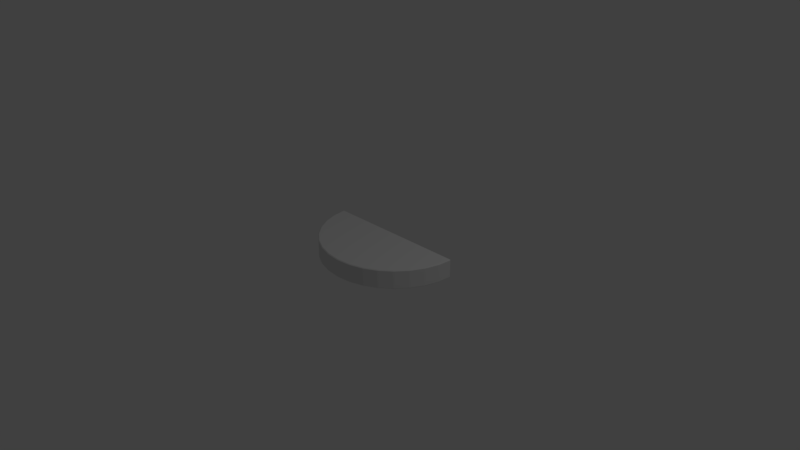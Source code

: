 # Source: enemyHanen.blend  (saved by Blender 2.79.0; exported with 4.5.12 LTS)
import bpy
from mathutils import Matrix  # noqa: F401  (used for matrix-valued properties, if any)

bpy.ops.wm.read_factory_settings(use_empty=True)
scene = bpy.context.scene
scene.name = 'Scene'

# ---- collections
col_collection_1 = bpy.data.collections.new('Collection 1'); scene.collection.children.link(col_collection_1)

# ---- materials (node trees are filled in below, after node groups)
mat_material = bpy.data.materials.new('Material')
mat_material.alpha_threshold = 0.0
mat_material.use_transparent_shadow = False
mat_material.roughness = 0.5
mat_material.line_color = (0.0, 0.0, 0.0, 1.0)

# ---- material node trees

# ---- world
world_world = bpy.data.worlds.new('World'); scene.world = world_world
world_world.color = (0.05088, 0.05088, 0.05088)
world_world.use_sun_shadow = False
world_world.sun_shadow_jitter_overblur = 0.0
world_world.cycles.sampling_method = 'MANUAL'

# ---- cameras
cam_camera = bpy.data.cameras.new('Camera')
cam_camera.clip_end = 100.0
cam_camera.lens = 35.0
cam_camera.sensor_width = 32.0
cam_camera.sensor_height = 18.0
cam_camera.ortho_scale = 7.314
cam_camera.dof.focus_distance = 0.0
cam_camera.dof.aperture_fstop = 128.0

# ---- lights
light_lamp = bpy.data.lights.new('Lamp', 'POINT')
light_lamp.transmission_factor = 0.0
light_lamp.cutoff_distance = 30.0
light_lamp.energy = 100.0
light_lamp.shadow_buffer_clip_start = 1.001
light_lamp.shadow_soft_size = 0.1
light_lamp.shadow_maximum_resolution = 0.006
light_lamp.use_absolute_resolution = True

# ---- meshes
me_cube_001 = bpy.data.meshes.new('Cube.001')
me_cube_001.from_pydata([(0.009985, -0.5411, -0.128), (0.009985, -0.5411, 0.128), (-0.1855, -0.5267, -0.128), (-0.1855, -0.5267, 0.128), (-0.3745, -0.4745, -0.128), (-0.3745, -0.4745, 0.128), (-0.5496, -0.3864, -0.128), (-0.5496, -0.3864, 0.128), (-0.7042, -0.2658, -0.128), (-0.7042, -0.2658, 0.128), (-0.8322, -0.1174, -0.128), (-0.8322, -0.1174, 0.128), (-0.9289, 0.05315, -0.128), (-0.9289, 0.05315, 0.128), (-0.9905, 0.2393, -0.128), (-0.9905, 0.2393, 0.128), (-1.014, 0.4338, -0.128), (-1.014, 0.4338, 0.128), (0.9849, 0.4834, -0.128), (0.9849, 0.4834, 0.128), (0.9705, 0.2879, -0.128), (0.9705, 0.2879, 0.128), (0.9183, 0.09895, -0.128), (0.9183, 0.09895, 0.128), (0.8302, -0.07617, -0.128), (0.8302, -0.07617, 0.128), (0.7096, -0.2307, -0.128), (0.7096, -0.2307, 0.128), (0.5612, -0.3588, -0.128), (0.5612, -0.3588, 0.128), (0.3907, -0.4555, -0.128), (0.3907, -0.4555, 0.128), (0.2045, -0.517, -0.128), (0.2045, -0.517, 0.128)], [], [(0, 1, 3, 2), (2, 3, 5, 4), (4, 5, 7, 6), (6, 7, 9, 8), (8, 9, 11, 10), (10, 11, 13, 12), (12, 13, 15, 14), (14, 15, 17, 16), (0, 2, 32), (4, 6, 28, 30), (6, 8, 26, 28), (8, 10, 24, 26), (10, 12, 22, 24), (12, 14, 20, 22), (14, 16, 18, 20), (1, 33, 3), (5, 3, 33, 31), (7, 5, 31, 29), (9, 7, 29, 27), (11, 9, 27, 25), (13, 11, 25, 23), (15, 13, 23, 21), (17, 15, 21, 19), (18, 19, 21, 20), (20, 21, 23, 22), (22, 23, 25, 24), (24, 25, 27, 26), (26, 27, 29, 28), (28, 29, 31, 30), (2, 4, 30, 32), (30, 31, 33, 32), (32, 33, 1, 0), (18, 16, 17, 19)])
_uv = me_cube_001.uv_layers.new(name='UVMap')
_uv.uv.foreach_set('vector', [0.0, 0.0, 0.0, 0.0, 0.0, 0.0, 0.0, 0.0, 0.0, 0.0, 0.0, 0.0, 0.0, 0.0, 0.0, 0.0, 0.0, 0.0, 0.0, 0.0, 0.0, 0.0, 0.0, 0.0, 0.0, 0.0, 0.0, 0.0, 0.0, 0.0, 0.0, 0.0, 0.0, 0.0, 0.0, 0.0, 0.0, 0.0, 0.0, 0.0, 0.0, 0.0, 0.0, 0.0, 0.0, 0.0, 0.0, 0.0, 0.0, 0.0, 0.0, 0.0, 0.0, 0.0, 0.0, 0.0, 0.0, 0.0, 0.0, 0.0, 0.0, 0.0, 0.0, 0.0, 0.0, 0.0, 0.0, 0.0, 0.0, 0.0, 0.0, 0.0, 0.0, 0.0, 0.0, 0.0, 0.0, 0.0, 0.0, 0.0, 0.0, 0.0, 0.0, 0.0, 0.0, 0.0, 0.0, 0.0, 0.0, 0.0, 0.0, 0.0, 0.0, 0.0, 0.0, 0.0, 0.0, 0.0, 0.0, 0.0, 0.0, 0.0, 0.0, 0.0, 0.0, 0.0, 0.0, 0.0, 0.0, 0.0, 0.0, 0.0, 0.0, 0.0, 0.0, 0.0, 0.0, 0.0, 0.0, 0.0, 0.0, 0.0, 0.0, 0.0, 0.0, 0.0, 0.0, 0.0, 0.0, 0.0, 0.0, 0.0, 0.0, 0.0, 0.0, 0.0, 0.0, 0.0, 0.0, 0.0, 0.0, 0.0, 0.0, 0.0, 0.0, 0.0, 0.0, 0.0, 0.0, 0.0, 0.0, 0.0, 0.0, 0.0, 0.0, 0.0, 0.0, 0.0, 0.0, 0.0, 0.0, 0.0, 0.0, 0.0, 0.0, 0.0, 0.0, 0.0, 0.0, 0.0, 0.0, 0.0, 0.0, 0.0, 0.0, 0.0, 0.0, 0.0, 0.0, 0.0, 0.0, 0.0, 0.0, 0.0, 0.0, 0.0, 0.0, 0.0, 0.0, 0.0, 0.0, 0.0, 0.0, 0.0, 0.0, 0.0, 0.0, 0.0, 0.0, 0.0, 0.0, 0.0, 0.0, 0.0, 0.0, 0.0, 0.0, 0.0, 0.0, 0.0, 0.0, 0.0, 0.0, 0.0, 0.0, 0.0, 0.0, 0.0, 0.0, 0.0, 0.0, 0.0, 0.0, 0.0, 0.0, 0.0, 0.0, 0.0, 0.0, 0.0, 0.0, 0.0, 0.0, 0.0, 0.0, 0.0, 0.0, 0.0, 0.0, 0.0, 0.0, 0.0, 0.0, 0.0, 0.0, 0.0, 0.0, 0.0, 0.0, 0.0, 0.0, 0.0, 0.0, 0.0, 0.0, 0.0, 0.0, 0.0, 0.0, 0.0])
me_cube_001.materials.append(mat_material)
me_cube_001.use_remesh_preserve_volume = False
me_cube_001.use_remesh_preserve_attributes = False
me_cube_001.use_mirror_vertex_groups = False
me_cube_001.update()

# ---- objects
ob_cube = bpy.data.objects.new('Cube', me_cube_001)
ob_lamp = bpy.data.objects.new('Lamp', light_lamp)
ob_camera = bpy.data.objects.new('Camera', cam_camera)

# ---- transforms, parenting, visibility, modifiers, constraints
ob_cube.location = (0.0, 0.0, 0.0)
ob_cube.lineart.crease_threshold = 0.0
_m = ob_cube.modifiers.new('Bevel', 'BEVEL')
_m.width = 0.011
_m.width_pct = 0.011
_m.limit_method = 'NONE'
_m.spread = 0.0
ob_lamp.location = (4.076, 1.005, 5.904)
ob_lamp.rotation_euler = (0.6503, 0.05522, 1.866)
ob_lamp.lock_rotations_4d = False
ob_lamp.empty_display_type = 'ARROWS'
ob_lamp.color = (0.0, 0.0, 0.0, 0.0)
ob_lamp.lineart.crease_threshold = 0.0
ob_camera.location = (7.481, -6.508, 5.344)
ob_camera.rotation_euler = (1.109, 0.0, 0.8149)
ob_camera.lock_rotations_4d = False
ob_camera.empty_display_type = 'ARROWS'
ob_camera.color = (0.0, 0.0, 0.0, 0.0)
ob_camera.display_type = 'WIRE'
ob_camera.lineart.crease_threshold = 0.0

# ---- collection membership
col_collection_1.objects.link(ob_cube)
col_collection_1.objects.link(ob_lamp)
col_collection_1.objects.link(ob_camera)

# ---- scene / render settings (as saved in the file)
scene.camera = ob_camera
scene.frame_start = 1; scene.frame_end = 180; scene.frame_set(0)
scene.render.engine = 'BLENDER_EEVEE_NEXT'
scene.render.resolution_percentage = 50
scene.render.fps = 60
scene.render.dither_intensity = 0.0
scene.cycles.use_denoising = False
scene.cycles.samples = 128
scene.cycles.sampling_pattern = 'TABULATED_SOBOL'
scene.cycles.use_adaptive_sampling = False
scene.cycles.use_light_tree = False
scene.cycles.blur_glossy = 0.0
scene.cycles.sample_clamp_indirect = 0.0
scene.view_settings.view_transform = 'Standard'
bpy.context.view_layer.update()

